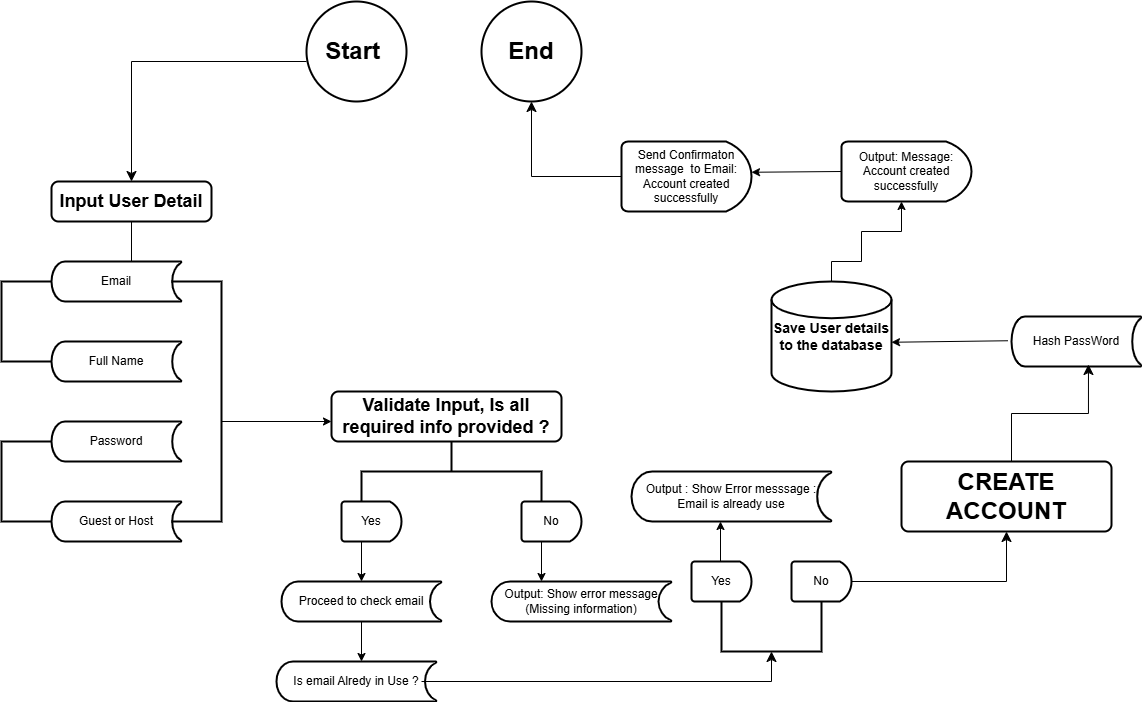

The diagram above was exported from draw.io. Its source (the exported page's mxGraphModel, read from the mxfile embedded in the PNG):
<mxGraphModel dx="880" dy="444" grid="1" gridSize="10" guides="1" tooltips="1" connect="1" arrows="1" fold="1" page="1" pageScale="1" pageWidth="850" pageHeight="1100" math="0" shadow="0">
  <root>
    <mxCell id="0" />
    <mxCell id="1" parent="0" />
    <mxCell id="lNe4nlMaSrextplyQ-O3-1" value="&lt;h1&gt;Start&amp;nbsp;&lt;/h1&gt;" style="strokeWidth=2;html=1;shape=mxgraph.flowchart.start_2;whiteSpace=wrap;" vertex="1" parent="1">
      <mxGeometry x="375" y="20" width="100" height="100" as="geometry" />
    </mxCell>
    <mxCell id="lNe4nlMaSrextplyQ-O3-2" value="&lt;h2&gt;Input User Detail&lt;/h2&gt;" style="rounded=1;whiteSpace=wrap;html=1;absoluteArcSize=1;arcSize=14;strokeWidth=2;" vertex="1" parent="1">
      <mxGeometry x="120" y="200" width="160" height="40" as="geometry" />
    </mxCell>
    <mxCell id="lNe4nlMaSrextplyQ-O3-3" value="Email" style="strokeWidth=2;html=1;shape=mxgraph.flowchart.stored_data;whiteSpace=wrap;" vertex="1" parent="1">
      <mxGeometry x="120" y="280" width="130" height="40" as="geometry" />
    </mxCell>
    <mxCell id="lNe4nlMaSrextplyQ-O3-4" value="Guest or Host" style="strokeWidth=2;html=1;shape=mxgraph.flowchart.stored_data;whiteSpace=wrap;" vertex="1" parent="1">
      <mxGeometry x="120" y="520" width="130" height="40" as="geometry" />
    </mxCell>
    <mxCell id="lNe4nlMaSrextplyQ-O3-5" value="Full Name" style="strokeWidth=2;html=1;shape=mxgraph.flowchart.stored_data;whiteSpace=wrap;" vertex="1" parent="1">
      <mxGeometry x="120" y="360" width="130" height="40" as="geometry" />
    </mxCell>
    <mxCell id="lNe4nlMaSrextplyQ-O3-6" value="Password" style="strokeWidth=2;html=1;shape=mxgraph.flowchart.stored_data;whiteSpace=wrap;" vertex="1" parent="1">
      <mxGeometry x="120" y="440" width="130" height="40" as="geometry" />
    </mxCell>
    <mxCell id="lNe4nlMaSrextplyQ-O3-7" value="" style="strokeWidth=2;html=1;shape=mxgraph.flowchart.annotation_1;align=left;pointerEvents=1;" vertex="1" parent="1">
      <mxGeometry x="70" y="300" width="50" height="80" as="geometry" />
    </mxCell>
    <mxCell id="lNe4nlMaSrextplyQ-O3-8" value="" style="strokeWidth=2;html=1;shape=mxgraph.flowchart.annotation_1;align=left;pointerEvents=1;" vertex="1" parent="1">
      <mxGeometry x="70" y="460" width="50" height="80" as="geometry" />
    </mxCell>
    <mxCell id="lNe4nlMaSrextplyQ-O3-9" value="" style="shape=crossbar;whiteSpace=wrap;html=1;rounded=1;direction=south;" vertex="1" parent="1">
      <mxGeometry x="190" y="240" width="20" height="40" as="geometry" />
    </mxCell>
    <mxCell id="lNe4nlMaSrextplyQ-O3-11" value="" style="edgeStyle=segmentEdgeStyle;endArrow=classic;html=1;curved=0;rounded=0;endSize=8;startSize=8;entryX=0.5;entryY=0;entryDx=0;entryDy=0;" edge="1" parent="1" target="lNe4nlMaSrextplyQ-O3-2">
      <mxGeometry width="50" height="50" relative="1" as="geometry">
        <mxPoint x="375" y="80" as="sourcePoint" />
        <mxPoint x="325" y="130" as="targetPoint" />
      </mxGeometry>
    </mxCell>
    <mxCell id="lNe4nlMaSrextplyQ-O3-12" value="" style="strokeWidth=2;html=1;shape=mxgraph.flowchart.annotation_1;align=left;pointerEvents=1;direction=west;" vertex="1" parent="1">
      <mxGeometry x="240" y="300" width="50" height="240" as="geometry" />
    </mxCell>
    <mxCell id="lNe4nlMaSrextplyQ-O3-14" value="" style="endArrow=classic;html=1;rounded=0;" edge="1" parent="1">
      <mxGeometry width="50" height="50" relative="1" as="geometry">
        <mxPoint x="290" y="440" as="sourcePoint" />
        <mxPoint x="400" y="440" as="targetPoint" />
      </mxGeometry>
    </mxCell>
    <mxCell id="lNe4nlMaSrextplyQ-O3-15" value="&lt;h2&gt;Validate Input, Is all required info provided ?&lt;/h2&gt;" style="rounded=1;whiteSpace=wrap;html=1;absoluteArcSize=1;arcSize=14;strokeWidth=2;" vertex="1" parent="1">
      <mxGeometry x="400" y="410" width="230" height="50" as="geometry" />
    </mxCell>
    <mxCell id="lNe4nlMaSrextplyQ-O3-17" value="" style="strokeWidth=2;html=1;shape=mxgraph.flowchart.annotation_2;align=left;labelPosition=right;pointerEvents=1;direction=south;" vertex="1" parent="1">
      <mxGeometry x="430" y="460" width="180" height="60" as="geometry" />
    </mxCell>
    <mxCell id="lNe4nlMaSrextplyQ-O3-22" value="Yes" style="strokeWidth=2;html=1;shape=mxgraph.flowchart.delay;whiteSpace=wrap;" vertex="1" parent="1">
      <mxGeometry x="410" y="520" width="60" height="40" as="geometry" />
    </mxCell>
    <mxCell id="lNe4nlMaSrextplyQ-O3-23" value="No" style="strokeWidth=2;html=1;shape=mxgraph.flowchart.delay;whiteSpace=wrap;" vertex="1" parent="1">
      <mxGeometry x="590" y="520" width="60" height="40" as="geometry" />
    </mxCell>
    <mxCell id="lNe4nlMaSrextplyQ-O3-24" value="Proceed to check email" style="strokeWidth=2;html=1;shape=mxgraph.flowchart.stored_data;whiteSpace=wrap;" vertex="1" parent="1">
      <mxGeometry x="350" y="600" width="160" height="40" as="geometry" />
    </mxCell>
    <mxCell id="lNe4nlMaSrextplyQ-O3-25" value="Output: Show error message (Missing information)" style="strokeWidth=2;html=1;shape=mxgraph.flowchart.stored_data;whiteSpace=wrap;" vertex="1" parent="1">
      <mxGeometry x="560" y="600" width="180" height="40" as="geometry" />
    </mxCell>
    <mxCell id="lNe4nlMaSrextplyQ-O3-26" value="" style="endArrow=classic;html=1;rounded=0;" edge="1" parent="1">
      <mxGeometry width="50" height="50" relative="1" as="geometry">
        <mxPoint x="430" y="560" as="sourcePoint" />
        <mxPoint x="430" y="600" as="targetPoint" />
      </mxGeometry>
    </mxCell>
    <mxCell id="lNe4nlMaSrextplyQ-O3-27" value="" style="endArrow=classic;html=1;rounded=0;" edge="1" parent="1">
      <mxGeometry width="50" height="50" relative="1" as="geometry">
        <mxPoint x="610" y="560" as="sourcePoint" />
        <mxPoint x="610" y="600" as="targetPoint" />
      </mxGeometry>
    </mxCell>
    <mxCell id="lNe4nlMaSrextplyQ-O3-28" value="" style="endArrow=classic;html=1;rounded=0;" edge="1" parent="1">
      <mxGeometry width="50" height="50" relative="1" as="geometry">
        <mxPoint x="430" y="640" as="sourcePoint" />
        <mxPoint x="430" y="680" as="targetPoint" />
      </mxGeometry>
    </mxCell>
    <mxCell id="lNe4nlMaSrextplyQ-O3-29" value="Is email Alredy in Use ?" style="strokeWidth=2;html=1;shape=mxgraph.flowchart.stored_data;whiteSpace=wrap;" vertex="1" parent="1">
      <mxGeometry x="345" y="680" width="160" height="40" as="geometry" />
    </mxCell>
    <mxCell id="lNe4nlMaSrextplyQ-O3-31" value="" style="edgeStyle=segmentEdgeStyle;endArrow=classic;html=1;curved=0;rounded=0;endSize=8;startSize=8;" edge="1" parent="1">
      <mxGeometry width="50" height="50" relative="1" as="geometry">
        <mxPoint x="490" y="700" as="sourcePoint" />
        <mxPoint x="840" y="670" as="targetPoint" />
      </mxGeometry>
    </mxCell>
    <mxCell id="lNe4nlMaSrextplyQ-O3-32" value="Output : Show Error messsage : Email is already use" style="strokeWidth=2;html=1;shape=mxgraph.flowchart.stored_data;whiteSpace=wrap;" vertex="1" parent="1">
      <mxGeometry x="700" y="490" width="200" height="50" as="geometry" />
    </mxCell>
    <mxCell id="lNe4nlMaSrextplyQ-O3-33" value="Yes" style="strokeWidth=2;html=1;shape=mxgraph.flowchart.delay;whiteSpace=wrap;" vertex="1" parent="1">
      <mxGeometry x="760" y="580" width="60" height="40" as="geometry" />
    </mxCell>
    <mxCell id="lNe4nlMaSrextplyQ-O3-34" value="" style="strokeWidth=2;html=1;shape=mxgraph.flowchart.annotation_1;align=left;pointerEvents=1;direction=north;" vertex="1" parent="1">
      <mxGeometry x="790" y="620" width="100" height="50" as="geometry" />
    </mxCell>
    <mxCell id="lNe4nlMaSrextplyQ-O3-35" value="No" style="strokeWidth=2;html=1;shape=mxgraph.flowchart.delay;whiteSpace=wrap;" vertex="1" parent="1">
      <mxGeometry x="860" y="580" width="60" height="40" as="geometry" />
    </mxCell>
    <mxCell id="lNe4nlMaSrextplyQ-O3-36" value="" style="endArrow=classic;html=1;rounded=0;" edge="1" parent="1">
      <mxGeometry width="50" height="50" relative="1" as="geometry">
        <mxPoint x="789" y="580" as="sourcePoint" />
        <mxPoint x="789" y="540" as="targetPoint" />
      </mxGeometry>
    </mxCell>
    <mxCell id="lNe4nlMaSrextplyQ-O3-37" value="" style="edgeStyle=segmentEdgeStyle;endArrow=classic;html=1;curved=0;rounded=0;endSize=8;startSize=8;entryX=0.5;entryY=1;entryDx=0;entryDy=0;" edge="1" parent="1" target="lNe4nlMaSrextplyQ-O3-38">
      <mxGeometry width="50" height="50" relative="1" as="geometry">
        <mxPoint x="920" y="600" as="sourcePoint" />
        <mxPoint x="1080" y="560" as="targetPoint" />
      </mxGeometry>
    </mxCell>
    <mxCell id="lNe4nlMaSrextplyQ-O3-38" value="&lt;h1&gt;CREATE ACCOUNT&lt;/h1&gt;" style="rounded=1;whiteSpace=wrap;html=1;absoluteArcSize=1;arcSize=14;strokeWidth=2;" vertex="1" parent="1">
      <mxGeometry x="970" y="480" width="210" height="70" as="geometry" />
    </mxCell>
    <mxCell id="lNe4nlMaSrextplyQ-O3-39" value="Hash PassWord" style="strokeWidth=2;html=1;shape=mxgraph.flowchart.stored_data;whiteSpace=wrap;" vertex="1" parent="1">
      <mxGeometry x="1080" y="335" width="130" height="50" as="geometry" />
    </mxCell>
    <mxCell id="lNe4nlMaSrextplyQ-O3-41" value="&lt;h3&gt;Save User details to the database&lt;/h3&gt;" style="strokeWidth=2;html=1;shape=mxgraph.flowchart.database;whiteSpace=wrap;" vertex="1" parent="1">
      <mxGeometry x="840" y="300" width="120" height="110" as="geometry" />
    </mxCell>
    <mxCell id="lNe4nlMaSrextplyQ-O3-43" value="" style="edgeStyle=elbowEdgeStyle;elbow=vertical;endArrow=classic;html=1;curved=0;rounded=0;endSize=8;startSize=8;entryX=0.592;entryY=0.96;entryDx=0;entryDy=0;entryPerimeter=0;" edge="1" parent="1" target="lNe4nlMaSrextplyQ-O3-39">
      <mxGeometry width="50" height="50" relative="1" as="geometry">
        <mxPoint x="1080" y="480" as="sourcePoint" />
        <mxPoint x="1130" y="430" as="targetPoint" />
      </mxGeometry>
    </mxCell>
    <mxCell id="lNe4nlMaSrextplyQ-O3-44" value="" style="endArrow=classic;html=1;rounded=0;entryX=1;entryY=0.15;entryDx=0;entryDy=0;entryPerimeter=0;" edge="1" parent="1">
      <mxGeometry width="50" height="50" relative="1" as="geometry">
        <mxPoint x="1076.5" y="359.25" as="sourcePoint" />
        <mxPoint x="960" y="360.75" as="targetPoint" />
      </mxGeometry>
    </mxCell>
    <mxCell id="lNe4nlMaSrextplyQ-O3-45" value="Send Confirmaton message&amp;nbsp; to Email: Account created successfully" style="strokeWidth=2;html=1;shape=mxgraph.flowchart.delay;whiteSpace=wrap;" vertex="1" parent="1">
      <mxGeometry x="690" y="160" width="130" height="70" as="geometry" />
    </mxCell>
    <mxCell id="lNe4nlMaSrextplyQ-O3-50" value="&lt;h1&gt;End&lt;/h1&gt;" style="strokeWidth=2;html=1;shape=mxgraph.flowchart.start_2;whiteSpace=wrap;" vertex="1" parent="1">
      <mxGeometry x="550" y="20" width="100" height="100" as="geometry" />
    </mxCell>
    <mxCell id="lNe4nlMaSrextplyQ-O3-51" value="" style="edgeStyle=segmentEdgeStyle;endArrow=classic;html=1;curved=0;rounded=0;endSize=8;startSize=8;exitX=0;exitY=0.5;exitDx=0;exitDy=0;exitPerimeter=0;" edge="1" parent="1" source="lNe4nlMaSrextplyQ-O3-45">
      <mxGeometry width="50" height="50" relative="1" as="geometry">
        <mxPoint x="670" y="170" as="sourcePoint" />
        <mxPoint x="600" y="120" as="targetPoint" />
      </mxGeometry>
    </mxCell>
    <mxCell id="lNe4nlMaSrextplyQ-O3-53" value="Output: Message: Account created successfully" style="strokeWidth=2;html=1;shape=mxgraph.flowchart.delay;whiteSpace=wrap;" vertex="1" parent="1">
      <mxGeometry x="910" y="160" width="130" height="60" as="geometry" />
    </mxCell>
    <mxCell id="lNe4nlMaSrextplyQ-O3-54" value="" style="endArrow=classic;html=1;rounded=0;entryX=1;entryY=0.15;entryDx=0;entryDy=0;entryPerimeter=0;exitX=0;exitY=0.5;exitDx=0;exitDy=0;exitPerimeter=0;" edge="1" parent="1" source="lNe4nlMaSrextplyQ-O3-53">
      <mxGeometry width="50" height="50" relative="1" as="geometry">
        <mxPoint x="890" y="191" as="sourcePoint" />
        <mxPoint x="820" y="190.75" as="targetPoint" />
      </mxGeometry>
    </mxCell>
    <mxCell id="lNe4nlMaSrextplyQ-O3-55" value="" style="endArrow=classic;html=1;rounded=0;" edge="1" parent="1">
      <mxGeometry width="50" height="50" relative="1" as="geometry">
        <mxPoint x="900" y="300" as="sourcePoint" />
        <mxPoint x="970" y="220" as="targetPoint" />
        <Array as="points">
          <mxPoint x="900" y="280" />
          <mxPoint x="930" y="280" />
          <mxPoint x="930" y="250" />
          <mxPoint x="970" y="250" />
        </Array>
      </mxGeometry>
    </mxCell>
  </root>
</mxGraphModel>